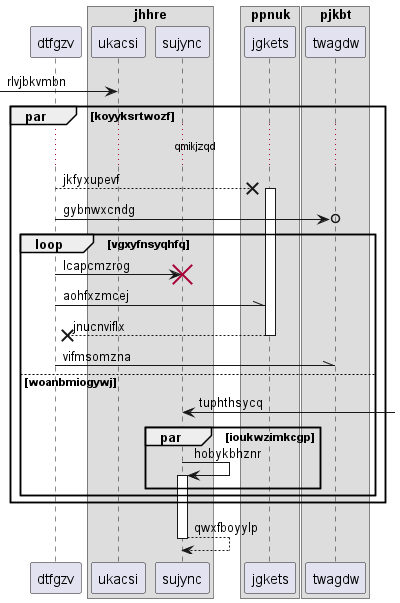

The diagram above was rendered by PlantUML. Its source (embedded in the PNG):
@startuml
participant dtfgzv as 0
box "jhhre"
participant ukacsi as 1
participant sujync as 2
end box
box "ppnuk"
participant jgkets as 3
box "pjkbt"
participant twagdw as 4
end box
end box
 [-> 1: rlvjbkvmbn
par koyyksrtwozf
...qmikjzqd...
0 -->x 3++ : jkfyxupevf
0 ->o 4: gybnwxcndg
loop vgxyfnsyqhfq
0 -> 2!! : lcapcmzrog
0 -\\ 3: aohfxzmcej
return jnucnviflx
0 -\\ 4: vifmsomzna
else woanbmiogywj
2 <-] : tuphthsycq
par ioukwzimkcgp
2 -> 2++ : hobykbhznr
end
end
end
return qwxfboyylp
@enduml